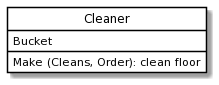

The diagram above was rendered by PlantUML. Its source (embedded in the PNG):
@startuml
skinparam class {
	BackgroundColor White
	ArrowColor Black
	BorderColor Black
}
class "Cleaner" as P {
 Bucket
 Make (Cleans, Order): clean floor
}
hide circle
@enduml